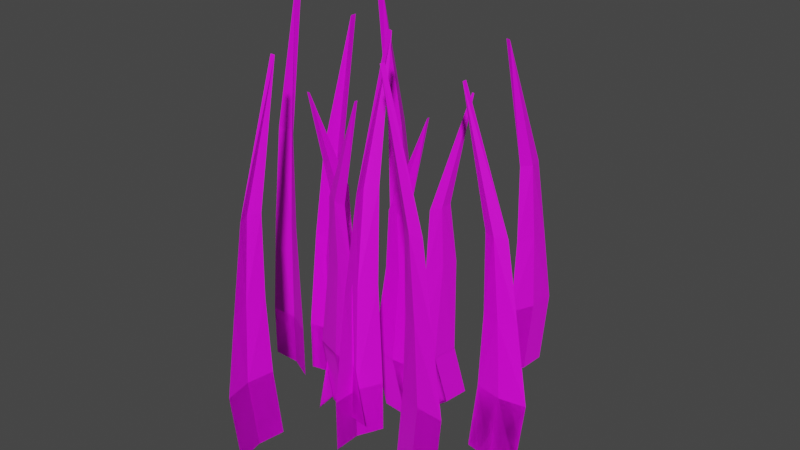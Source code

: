 # Source: grass03.blend  (saved by Blender 3.5.10; exported with 4.5.12 LTS)
import bpy
from mathutils import Matrix  # noqa: F401  (used for matrix-valued properties, if any)

bpy.ops.wm.read_factory_settings(use_empty=True)
scene = bpy.context.scene
scene.name = 'Scene'

# ---- collections
col_collection = bpy.data.collections.new('Collection'); scene.collection.children.link(col_collection)

# ---- images (referenced by path relative to the original .blend; pixels are not part of the script)
import os
ASSET_DIR = os.environ.get("B2B_ASSET_DIR", "")  # directory of the original .blend (textures are referenced by path, not embedded)
HERE = os.path.dirname(os.path.abspath(__file__))  # packed textures are extracted next to this script under _unpacked/

def load_image(name, relpath, width, height, colorspace="sRGB"):
    """Load a texture the original file referenced (path relative to the .blend, or extracted next to this script)."""
    p = next((c for c in (os.path.join(HERE, relpath), os.path.join(ASSET_DIR, relpath)) if relpath and os.path.exists(c)), "")
    if p:
        img = bpy.data.images.load(p, check_existing=True)
        img.name = name
    else:  # same state as the original file: an image datablock whose file is absent (Cycles renders it pink)
        img = bpy.data.images.new(name, width, height)
        img.source = "FILE"
        img.filepath = "//" + (relpath or name)
    img.colorspace_settings.name = colorspace
    return img
img_acewindou_a_pale_grenn_colour_grass_texture_b92ac425_f2b9_4a64 = load_image('acewindou_a_pale_grenn_colour_grass_texture_b92ac425-f2b9-4a64-', 'acewindou_a_pale_grenn_colour_grass_texture_b92ac425-f2b9-4a64-b524-34a52d44342c.png', 1024, 1024, 'sRGB')

# ---- materials (node trees are filled in below, after node groups)
mat_material = bpy.data.materials.new('Material')
mat_material.alpha_threshold = 0.0
mat_material.use_transparent_shadow = False
mat_material.roughness = 0.5
mat_material.line_color = (0.0, 0.0, 0.0, 1.0)

# ---- material node trees
mat_material.use_nodes = True; mat_material.node_tree.nodes.clear()
_N = mat_material.node_tree.nodes; _L = mat_material.node_tree.links
n0 = _N.new('ShaderNodeOutputMaterial'); n0.name = 'Material Output'; n0.location = (300, 300)
n1 = _N.new('ShaderNodeBsdfPrincipled'); n1.name = 'Principled BSDF'; n1.location = (10, 300)
n1.distribution = 'GGX'
n1.subsurface_method = 'RANDOM_WALK_SKIN'
n1.inputs[3].default_value = 1.45
n1.inputs[27].default_value = (0.0, 0.0, 0.0, 1.0)
n1.inputs[28].default_value = 1.0
n2 = _N.new('ShaderNodeTexImage'); n2.name = 'Image Texture'; n2.location = (-280, 280)
n2.image = img_acewindou_a_pale_grenn_colour_grass_texture_b92ac425_f2b9_4a64
_L.new(n1.outputs[0], n0.inputs[0])
_L.new(n2.outputs[0], n1.inputs[0])
n0.is_active_output = True

# ---- world
world_world = bpy.data.worlds.new('World'); scene.world = world_world
world_world.use_nodes = True; world_world.node_tree.nodes.clear()
_N = world_world.node_tree.nodes; _L = world_world.node_tree.links
n0 = _N.new('ShaderNodeOutputWorld'); n0.name = 'World Output'; n0.location = (300, 300)
n1 = _N.new('ShaderNodeBackground'); n1.name = 'Background'; n1.location = (10, 300)
n1.inputs[0].default_value = (0.05088, 0.05088, 0.05088, 1.0)
_L.new(n1.outputs[0], n0.inputs[0])
n0.is_active_output = True
world_world.color = (0.05088, 0.05088, 0.05088)
world_world.use_sun_shadow = False
world_world.sun_shadow_jitter_overblur = 0.0

# ---- meshes
me_cube = bpy.data.meshes.new('Cube')
me_cube.from_pydata([(0.4075, -2.384e-07, 1.205), (1.0, -2.384e-07, -1.0), (0.4075, -2.384e-07, 1.205), (1.0, -2.384e-07, -1.0), (-1.592, -2.384e-07, 1.205), (-1.0, -2.384e-07, -1.0), (-1.592, -2.384e-07, 1.205), (-1.0, -2.384e-07, -1.0), (0.3869, -2.384e-07, 4.897), (0.3869, -2.384e-07, 4.897), (-0.9794, -2.384e-07, 4.897), (-0.9794, -2.384e-07, 4.897), (0.06034, -2.086e-07, 7.244), (0.06034, -2.086e-07, 7.244), (-0.8351, -2.086e-07, 7.244), (-0.8351, -2.086e-07, 7.244), (0.8887, -2.152e-07, 11.1), (0.8887, -2.152e-07, 11.1), (0.8887, -2.152e-07, 11.1), (0.8887, -2.152e-07, 11.1), (3.175, -2.384e-07, 1.729), (2.856, -2.384e-07, -1.0), (3.175, -2.384e-07, 1.729), (2.856, -2.384e-07, -1.0), (5.175, -2.384e-07, 1.729), (4.856, -2.384e-07, -1.0), (5.175, -2.384e-07, 1.729), (4.856, -2.384e-07, -1.0), (3.309, -2.384e-07, 4.714), (3.309, -2.384e-07, 4.714), (4.676, -2.384e-07, 4.714), (4.676, -2.384e-07, 4.714), (3.248, -2.086e-07, 7.768), (3.248, -2.086e-07, 7.768), (4.144, -2.086e-07, 7.768), (4.144, -2.086e-07, 7.768), (2.306, -2.152e-07, 12.69), (2.306, -2.152e-07, 12.69), (2.306, -2.152e-07, 12.69), (2.306, -2.152e-07, 12.69), (-4.869, -2.384e-07, 1.0), (-4.869, -2.384e-07, -1.0), (-4.869, -2.384e-07, 1.0), (-4.869, -2.384e-07, -1.0), (-2.869, -2.384e-07, 1.0), (-2.869, -2.384e-07, -1.0), (-2.869, -2.384e-07, 1.0), (-2.869, -2.384e-07, -1.0), (-4.393, -2.384e-07, 5.125), (-4.393, -2.384e-07, 5.125), (-3.027, -2.384e-07, 5.125), (-3.027, -2.384e-07, 5.125), (-3.839, -2.086e-07, 8.725), (-3.839, -2.086e-07, 8.725), (-2.943, -2.086e-07, 8.725), (-2.943, -2.086e-07, 8.725), (-2.411, -2.152e-07, 13.83), (-2.411, -2.152e-07, 13.83), (-2.411, -2.152e-07, 13.83), (-2.411, -2.152e-07, 13.83), (-3.869, 0.2279, -1.0), (-3.869, 0.2279, 1.0), (-3.869, 0.2279, -1.0), (-3.869, 0.2279, 1.0), (-3.71, 0.2279, 5.125), (-3.71, 0.2279, 5.125), (-3.391, 0.2279, 8.725), (-3.391, 0.2279, 8.725), (-2.411, 0.2279, 13.83), (-2.411, 0.2279, 13.83), (0.0, -0.1022, -1.0), (-0.5925, -0.1022, 1.205), (0.0, -0.1022, -1.0), (-0.5925, -0.1022, 1.205), (-0.2962, -0.1022, 4.897), (-0.2962, -0.1022, 4.897), (-0.3874, -0.1022, 7.244), (-0.3874, -0.1022, 7.244), (0.8887, -0.1022, 11.1), (0.8887, -0.1022, 11.1), (3.856, -0.1761, -1.0), (4.175, -0.1761, 1.729), (3.856, -0.1761, -1.0), (4.175, -0.1761, 1.729), (3.992, -0.1761, 4.714), (3.992, -0.1761, 4.714), (3.696, -0.1761, 7.768), (3.696, -0.1761, 7.768), (2.306, -0.1761, 12.69), (2.306, -0.1761, 12.69), (0.9013, 1.659, 1.478), (1.038, 2.236, -0.7274), (0.9013, 1.659, 1.478), (1.038, 2.236, -0.7274), (0.4386, -0.2867, 1.478), (0.5757, 0.2898, -0.7274), (0.4386, -0.2867, 1.478), (0.5757, 0.2898, -0.7274), (0.8966, 1.639, 5.169), (0.8966, 1.639, 5.169), (0.5805, 0.3098, 5.169), (0.5805, 0.3098, 5.169), (0.821, 1.321, 7.517), (0.821, 1.321, 7.517), (0.6138, 0.4502, 7.517), (0.6138, 0.4502, 7.517), (1.013, 2.127, 11.37), (1.013, 2.127, 11.37), (1.013, 2.127, 11.37), (1.013, 2.127, 11.37), (1.542, 4.351, 2.002), (1.468, 4.041, -0.7274), (1.542, 4.351, 2.002), (1.468, 4.041, -0.7274), (2.004, 6.297, 2.002), (1.931, 5.987, -0.7274), (2.004, 6.297, 2.002), (1.931, 5.987, -0.7274), (1.573, 4.482, 4.987), (1.573, 4.482, 4.987), (1.889, 5.811, 4.987), (1.889, 5.811, 4.987), (1.559, 4.423, 8.041), (1.559, 4.423, 8.041), (1.766, 5.294, 8.041), (1.766, 5.294, 8.041), (1.341, 3.506, 12.96), (1.341, 3.506, 12.96), (1.341, 3.506, 12.96), (1.341, 3.506, 12.96), (-0.3195, -3.475, 1.273), (-0.3195, -3.475, -0.7274), (-0.3195, -3.475, 1.273), (-0.3195, -3.475, -0.7274), (0.1432, -1.529, 1.273), (0.1432, -1.529, -0.7274), (0.1432, -1.529, 1.273), (0.1432, -1.529, -0.7274), (-0.2093, -3.011, 5.397), (-0.2093, -3.011, 5.397), (0.1068, -1.682, 5.397), (0.1068, -1.682, 5.397), (-0.08106, -2.472, 8.998), (-0.08106, -2.472, 8.998), (0.1261, -1.601, 8.998), (0.1261, -1.601, 8.998), (0.2492, -1.083, 14.1), (0.2492, -1.083, 14.1), (0.2492, -1.083, 14.1), (0.2492, -1.083, 14.1), (-0.3099, -2.449, -0.7274), (-0.3099, -2.449, 1.273), (-0.3099, -2.449, -0.7274), (-0.3099, -2.449, 1.273), (-0.273, -2.294, 5.397), (-0.273, -2.294, 5.397), (-0.1992, -1.984, 8.998), (-0.1992, -1.984, 8.998), (0.02755, -1.03, 14.1), (0.02755, -1.03, 14.1), (0.9065, 1.239, -0.7274), (0.7694, 0.6626, 1.478), (0.9065, 1.239, -0.7274), (0.7694, 0.6626, 1.478), (0.8379, 0.9508, 5.169), (0.8379, 0.9508, 5.169), (0.8168, 0.8621, 7.517), (0.8168, 0.8621, 7.517), (1.112, 2.104, 11.37), (1.112, 2.104, 11.37), (1.87, 4.973, -0.7274), (1.944, 5.283, 2.002), (1.87, 4.973, -0.7274), (1.944, 5.283, 2.002), (1.902, 5.106, 4.987), (1.902, 5.106, 4.987), (1.834, 4.818, 8.041), (1.834, 4.818, 8.041), (1.512, 3.465, 12.96), (1.512, 3.465, 12.96), (-1.872, -2.123, 2.144), (-1.87, -2.716, -0.06079), (-1.872, -2.123, 2.144), (-1.87, -2.716, -0.06079), (-1.879, -0.1232, 2.144), (-1.877, -0.7157, -0.06079), (-1.879, -0.1232, 2.144), (-1.877, -0.7157, -0.06079), (-1.872, -2.103, 5.836), (-1.872, -2.103, 5.836), (-1.877, -0.7363, 5.836), (-1.877, -0.7363, 5.836), (-1.873, -1.776, 8.183), (-1.873, -1.776, 8.183), (-1.876, -0.8806, 8.183), (-1.876, -0.8806, 8.183), (-1.87, -2.604, 12.03), (-1.87, -2.604, 12.03), (-1.87, -2.604, 12.03), (-1.87, -2.604, 12.03), (-1.862, -4.89, 2.668), (-1.863, -4.571, -0.06079), (-1.862, -4.89, 2.668), (-1.863, -4.571, -0.06079), (-1.855, -6.89, 2.668), (-1.856, -6.571, -0.06079), (-1.855, -6.89, 2.668), (-1.856, -6.571, -0.06079), (-1.862, -5.025, 5.654), (-1.862, -5.025, 5.654), (-1.857, -6.391, 5.654), (-1.857, -6.391, 5.654), (-1.862, -4.964, 8.707), (-1.862, -4.964, 8.707), (-1.859, -5.86, 8.707), (-1.859, -5.86, 8.707), (-1.865, -4.022, 13.63), (-1.865, -4.022, 13.63), (-1.865, -4.022, 13.63), (-1.865, -4.022, 13.63), (-1.89, 3.154, 1.939), (-1.89, 3.154, -0.06079), (-1.89, 3.154, 1.939), (-1.89, 3.154, -0.06079), (-1.883, 1.154, 1.939), (-1.883, 1.154, -0.06079), (-1.883, 1.154, 1.939), (-1.883, 1.154, -0.06079), (-1.888, 2.677, 6.064), (-1.888, 2.677, 6.064), (-1.884, 1.311, 6.064), (-1.884, 1.311, 6.064), (-1.887, 2.123, 9.664), (-1.887, 2.123, 9.664), (-1.883, 1.227, 9.664), (-1.883, 1.227, 9.664), (-1.882, 0.6953, 14.77), (-1.882, 0.6953, 14.77), (-1.882, 0.6953, 14.77), (-1.882, 0.6953, 14.77), (-1.659, 2.155, -0.06079), (-1.659, 2.155, 1.939), (-1.659, 2.155, -0.06079), (-1.659, 2.155, 1.939), (-1.658, 1.995, 6.064), (-1.658, 1.995, 6.064), (-1.657, 1.676, 9.664), (-1.657, 1.676, 9.664), (-1.654, 0.6961, 14.77), (-1.654, 0.6961, 14.77), (-1.975, -1.716, -0.06079), (-1.977, -1.124, 2.144), (-1.975, -1.716, -0.06079), (-1.977, -1.124, 2.144), (-1.976, -1.42, 5.836), (-1.976, -1.42, 5.836), (-1.977, -1.329, 8.183), (-1.977, -1.329, 8.183), (-1.972, -2.605, 12.03), (-1.972, -2.605, 12.03), (-2.036, -5.572, -0.06079), (-2.035, -5.891, 2.668), (-2.036, -5.572, -0.06079), (-2.035, -5.891, 2.668), (-2.035, -5.709, 5.654), (-2.035, -5.709, 5.654), (-2.036, -5.413, 8.707), (-2.036, -5.413, 8.707), (-2.041, -4.022, 13.63), (-2.041, -4.022, 13.63), (-0.211, -2.611, 2.417), (0.3659, -2.746, 0.2118), (-0.211, -2.611, 2.417), (0.3659, -2.746, 0.2118), (-2.158, -2.155, 2.417), (-1.581, -2.29, 0.2118), (-2.158, -2.155, 2.417), (-1.581, -2.29, 0.2118), (-0.2311, -2.607, 6.109), (-0.2311, -2.607, 6.109), (-1.561, -2.295, 6.109), (-1.561, -2.295, 6.109), (-0.549, -2.532, 8.456), (-0.549, -2.532, 8.456), (-1.421, -2.328, 8.456), (-1.421, -2.328, 8.456), (0.2575, -2.721, 12.31), (0.2575, -2.721, 12.31), (0.2575, -2.721, 12.31), (0.2575, -2.721, 12.31), (2.483, -3.242, 2.941), (2.173, -3.169, 0.2118), (2.483, -3.242, 2.941), (2.173, -3.169, 0.2118), (4.431, -3.698, 2.941), (4.12, -3.625, 0.2118), (4.431, -3.698, 2.941), (4.12, -3.625, 0.2118), (2.614, -3.273, 5.926), (2.614, -3.273, 5.926), (3.945, -3.584, 5.926), (3.945, -3.584, 5.926), (2.555, -3.259, 8.98), (2.555, -3.259, 8.98), (3.427, -3.463, 8.98), (3.427, -3.463, 8.98), (1.638, -3.044, 13.9), (1.638, -3.044, 13.9), (1.638, -3.044, 13.9), (1.638, -3.044, 13.9), (-5.349, -1.408, 2.212), (-5.349, -1.408, 0.2118), (-5.349, -1.408, 2.212), (-5.349, -1.408, 0.2118), (-3.402, -1.864, 2.212), (-3.402, -1.864, 0.2118), (-3.402, -1.864, 2.212), (-3.402, -1.864, 0.2118), (-4.885, -1.517, 6.336), (-4.885, -1.517, 6.336), (-3.555, -1.828, 6.336), (-3.555, -1.828, 6.336), (-4.345, -1.643, 9.937), (-4.345, -1.643, 9.937), (-3.473, -1.847, 9.937), (-3.473, -1.847, 9.937), (-2.955, -1.969, 15.04), (-2.955, -1.969, 15.04), (-2.955, -1.969, 15.04), (-2.955, -1.969, 15.04), (-4.323, -1.414, 0.2118), (-4.323, -1.414, 2.212), (-4.323, -1.414, 0.2118), (-4.323, -1.414, 2.212), (-4.168, -1.451, 6.336), (-4.168, -1.451, 6.336), (-3.857, -1.523, 9.937), (-3.857, -1.523, 9.937), (-2.903, -1.747, 15.04), (-2.903, -1.747, 15.04), (-0.6311, -2.618, 0.2118), (-1.208, -2.483, 2.417), (-0.6311, -2.618, 0.2118), (-1.208, -2.483, 2.417), (-0.9195, -2.55, 6.109), (-0.9195, -2.55, 6.109), (-1.008, -2.53, 8.456), (-1.008, -2.53, 8.456), (0.2342, -2.82, 12.31), (0.2342, -2.82, 12.31), (3.106, -3.569, 0.2118), (3.417, -3.642, 2.941), (3.106, -3.569, 0.2118), (3.417, -3.642, 2.941), (3.239, -3.6, 5.926), (3.239, -3.6, 5.926), (2.951, -3.533, 8.98), (2.951, -3.533, 8.98), (1.597, -3.216, 13.9), (1.597, -3.216, 13.9)], [], [(4, 6, 11, 10), (72, 71, 6, 7), (7, 6, 4, 5), (70, 1, 3, 72), (1, 0, 2, 3), (70, 73, 0, 1), (10, 11, 15, 14), (2, 0, 8, 9), (73, 4, 10, 75), (71, 2, 9, 74), (76, 13, 17, 78), (74, 9, 13, 76), (75, 10, 14, 77), (9, 8, 12, 13), (79, 18, 19, 78), (77, 14, 18, 79), (13, 12, 16, 17), (14, 15, 19, 18), (24, 26, 31, 30), (82, 81, 26, 27), (27, 26, 24, 25), (80, 21, 23, 82), (21, 20, 22, 23), (80, 83, 20, 21), (30, 31, 35, 34), (22, 20, 28, 29), (83, 24, 30, 85), (81, 22, 29, 84), (86, 33, 37, 88), (84, 29, 33, 86), (85, 30, 34, 87), (29, 28, 32, 33), (89, 38, 39, 88), (87, 34, 38, 89), (33, 32, 36, 37), (34, 35, 39, 38), (44, 46, 51, 50), (62, 61, 46, 47), (47, 46, 44, 45), (60, 41, 43, 62), (41, 40, 42, 43), (60, 63, 40, 41), (50, 51, 55, 54), (42, 40, 48, 49), (63, 44, 50, 65), (61, 42, 49, 64), (66, 53, 57, 68), (64, 49, 53, 66), (65, 50, 54, 67), (49, 48, 52, 53), (69, 58, 59, 68), (67, 54, 58, 69), (53, 52, 56, 57), (54, 55, 59, 58), (52, 67, 69, 56), (56, 69, 68, 57), (48, 65, 67, 52), (51, 64, 66, 55), (55, 66, 68, 59), (46, 61, 64, 51), (40, 63, 65, 48), (45, 44, 63, 60), (45, 60, 62, 47), (43, 42, 61, 62), (12, 77, 79, 16), (16, 79, 78, 17), (8, 75, 77, 12), (11, 74, 76, 15), (15, 76, 78, 19), (6, 71, 74, 11), (0, 73, 75, 8), (5, 4, 73, 70), (5, 70, 72, 7), (3, 2, 71, 72), (32, 87, 89, 36), (36, 89, 88, 37), (28, 85, 87, 32), (31, 84, 86, 35), (35, 86, 88, 39), (26, 81, 84, 31), (20, 83, 85, 28), (25, 24, 83, 80), (25, 80, 82, 27), (23, 22, 81, 82), (94, 96, 101, 100), (162, 161, 96, 97), (97, 96, 94, 95), (160, 91, 93, 162), (91, 90, 92, 93), (160, 163, 90, 91), (100, 101, 105, 104), (92, 90, 98, 99), (163, 94, 100, 165), (161, 92, 99, 164), (166, 103, 107, 168), (164, 99, 103, 166), (165, 100, 104, 167), (99, 98, 102, 103), (169, 108, 109, 168), (167, 104, 108, 169), (103, 102, 106, 107), (104, 105, 109, 108), (114, 116, 121, 120), (172, 171, 116, 117), (117, 116, 114, 115), (170, 111, 113, 172), (111, 110, 112, 113), (170, 173, 110, 111), (120, 121, 125, 124), (112, 110, 118, 119), (173, 114, 120, 175), (171, 112, 119, 174), (176, 123, 127, 178), (174, 119, 123, 176), (175, 120, 124, 177), (119, 118, 122, 123), (179, 128, 129, 178), (177, 124, 128, 179), (123, 122, 126, 127), (124, 125, 129, 128), (134, 136, 141, 140), (152, 151, 136, 137), (137, 136, 134, 135), (150, 131, 133, 152), (131, 130, 132, 133), (150, 153, 130, 131), (140, 141, 145, 144), (132, 130, 138, 139), (153, 134, 140, 155), (151, 132, 139, 154), (156, 143, 147, 158), (154, 139, 143, 156), (155, 140, 144, 157), (139, 138, 142, 143), (159, 148, 149, 158), (157, 144, 148, 159), (143, 142, 146, 147), (144, 145, 149, 148), (142, 157, 159, 146), (146, 159, 158, 147), (138, 155, 157, 142), (141, 154, 156, 145), (145, 156, 158, 149), (136, 151, 154, 141), (130, 153, 155, 138), (135, 134, 153, 150), (135, 150, 152, 137), (133, 132, 151, 152), (102, 167, 169, 106), (106, 169, 168, 107), (98, 165, 167, 102), (101, 164, 166, 105), (105, 166, 168, 109), (96, 161, 164, 101), (90, 163, 165, 98), (95, 94, 163, 160), (95, 160, 162, 97), (93, 92, 161, 162), (122, 177, 179, 126), (126, 179, 178, 127), (118, 175, 177, 122), (121, 174, 176, 125), (125, 176, 178, 129), (116, 171, 174, 121), (110, 173, 175, 118), (115, 114, 173, 170), (115, 170, 172, 117), (113, 112, 171, 172), (184, 186, 191, 190), (252, 251, 186, 187), (187, 186, 184, 185), (250, 181, 183, 252), (181, 180, 182, 183), (250, 253, 180, 181), (190, 191, 195, 194), (182, 180, 188, 189), (253, 184, 190, 255), (251, 182, 189, 254), (256, 193, 197, 258), (254, 189, 193, 256), (255, 190, 194, 257), (189, 188, 192, 193), (259, 198, 199, 258), (257, 194, 198, 259), (193, 192, 196, 197), (194, 195, 199, 198), (204, 206, 211, 210), (262, 261, 206, 207), (207, 206, 204, 205), (260, 201, 203, 262), (201, 200, 202, 203), (260, 263, 200, 201), (210, 211, 215, 214), (202, 200, 208, 209), (263, 204, 210, 265), (261, 202, 209, 264), (266, 213, 217, 268), (264, 209, 213, 266), (265, 210, 214, 267), (209, 208, 212, 213), (269, 218, 219, 268), (267, 214, 218, 269), (213, 212, 216, 217), (214, 215, 219, 218), (224, 226, 231, 230), (242, 241, 226, 227), (227, 226, 224, 225), (240, 221, 223, 242), (221, 220, 222, 223), (240, 243, 220, 221), (230, 231, 235, 234), (222, 220, 228, 229), (243, 224, 230, 245), (241, 222, 229, 244), (246, 233, 237, 248), (244, 229, 233, 246), (245, 230, 234, 247), (229, 228, 232, 233), (249, 238, 239, 248), (247, 234, 238, 249), (233, 232, 236, 237), (234, 235, 239, 238), (232, 247, 249, 236), (236, 249, 248, 237), (228, 245, 247, 232), (231, 244, 246, 235), (235, 246, 248, 239), (226, 241, 244, 231), (220, 243, 245, 228), (225, 224, 243, 240), (225, 240, 242, 227), (223, 222, 241, 242), (192, 257, 259, 196), (196, 259, 258, 197), (188, 255, 257, 192), (191, 254, 256, 195), (195, 256, 258, 199), (186, 251, 254, 191), (180, 253, 255, 188), (185, 184, 253, 250), (185, 250, 252, 187), (183, 182, 251, 252), (212, 267, 269, 216), (216, 269, 268, 217), (208, 265, 267, 212), (211, 264, 266, 215), (215, 266, 268, 219), (206, 261, 264, 211), (200, 263, 265, 208), (205, 204, 263, 260), (205, 260, 262, 207), (203, 202, 261, 262), (274, 276, 281, 280), (342, 341, 276, 277), (277, 276, 274, 275), (340, 271, 273, 342), (271, 270, 272, 273), (340, 343, 270, 271), (280, 281, 285, 284), (272, 270, 278, 279), (343, 274, 280, 345), (341, 272, 279, 344), (346, 283, 287, 348), (344, 279, 283, 346), (345, 280, 284, 347), (279, 278, 282, 283), (349, 288, 289, 348), (347, 284, 288, 349), (283, 282, 286, 287), (284, 285, 289, 288), (294, 296, 301, 300), (352, 351, 296, 297), (297, 296, 294, 295), (350, 291, 293, 352), (291, 290, 292, 293), (350, 353, 290, 291), (300, 301, 305, 304), (292, 290, 298, 299), (353, 294, 300, 355), (351, 292, 299, 354), (356, 303, 307, 358), (354, 299, 303, 356), (355, 300, 304, 357), (299, 298, 302, 303), (359, 308, 309, 358), (357, 304, 308, 359), (303, 302, 306, 307), (304, 305, 309, 308), (314, 316, 321, 320), (332, 331, 316, 317), (317, 316, 314, 315), (330, 311, 313, 332), (311, 310, 312, 313), (330, 333, 310, 311), (320, 321, 325, 324), (312, 310, 318, 319), (333, 314, 320, 335), (331, 312, 319, 334), (336, 323, 327, 338), (334, 319, 323, 336), (335, 320, 324, 337), (319, 318, 322, 323), (339, 328, 329, 338), (337, 324, 328, 339), (323, 322, 326, 327), (324, 325, 329, 328), (322, 337, 339, 326), (326, 339, 338, 327), (318, 335, 337, 322), (321, 334, 336, 325), (325, 336, 338, 329), (316, 331, 334, 321), (310, 333, 335, 318), (315, 314, 333, 330), (315, 330, 332, 317), (313, 312, 331, 332), (282, 347, 349, 286), (286, 349, 348, 287), (278, 345, 347, 282), (281, 344, 346, 285), (285, 346, 348, 289), (276, 341, 344, 281), (270, 343, 345, 278), (275, 274, 343, 340), (275, 340, 342, 277), (273, 272, 341, 342), (302, 357, 359, 306), (306, 359, 358, 307), (298, 355, 357, 302), (301, 354, 356, 305), (305, 356, 358, 309), (296, 351, 354, 301), (290, 353, 355, 298), (295, 294, 353, 350), (295, 350, 352, 297), (293, 292, 351, 352)])
_uv = me_cube.uv_layers.new(name='UVMap')
_uv.uv.foreach_set('vector', [0.1841, 0.5926, 0.1841, 0.5926, 0.1841, 0.5926, 0.1841, 0.5926, 0.6205, 0.546, 0.6046, 0.6074, 0.5767, 0.6077, 0.5926, 0.5462, 0.1841, 0.5926, 0.1841, 0.5926, 0.1841, 0.5926, 0.1841, 0.5926, 0.1841, 0.5926, 0.1841, 0.5926, 0.1841, 0.5926, 0.1841, 0.5926, 0.1841, 0.5926, 0.1841, 0.5926, 0.1841, 0.5926, 0.1841, 0.5926, 0.692, 0.8819, 0.6761, 0.8204, 0.7038, 0.8207, 0.7197, 0.8821, 0.1841, 0.5926, 0.1841, 0.5926, 0.1841, 0.5926, 0.1841, 0.5926, 0.1841, 0.5926, 0.1841, 0.5926, 0.1841, 0.5926, 0.1841, 0.5926, 0.6761, 0.8204, 0.6482, 0.8202, 0.6661, 0.7177, 0.6852, 0.7178, 0.6046, 0.6074, 0.6323, 0.6072, 0.6326, 0.7099, 0.6137, 0.71, 0.6118, 0.7753, 0.6241, 0.7752, 0.6481, 0.8821, 0.6482, 0.8821, 0.6137, 0.71, 0.6326, 0.7099, 0.6241, 0.7752, 0.6118, 0.7753, 0.6852, 0.7178, 0.6661, 0.7177, 0.6707, 0.6524, 0.6833, 0.6525, 0.1841, 0.5926, 0.1841, 0.5926, 0.1841, 0.5926, 0.1841, 0.5926, 0.1841, 0.5926, 0.1841, 0.5926, 0.1841, 0.5926, 0.1841, 0.5926, 0.6833, 0.6525, 0.6707, 0.6524, 0.7196, 0.5457, 0.7197, 0.5457, 0.1841, 0.5926, 0.1841, 0.5926, 0.1841, 0.5926, 0.1841, 0.5926, 0.1841, 0.5926, 0.1841, 0.5926, 0.1841, 0.5926, 0.1841, 0.5926, 0.1841, 0.5926, 0.1841, 0.5926, 0.1841, 0.5926, 0.1841, 0.5926, 0.1529, 0.2104, 0.141, 0.2859, 0.1134, 0.2848, 0.1253, 0.2093, 0.1841, 0.5926, 0.1841, 0.5926, 0.1841, 0.5926, 0.1841, 0.5926, 0.1841, 0.5926, 0.1841, 0.5926, 0.1841, 0.5926, 0.1841, 0.5926, 0.1841, 0.5926, 0.1841, 0.5926, 0.1841, 0.5926, 0.1841, 0.5926, 0.2203, 0.5915, 0.2084, 0.516, 0.2364, 0.5149, 0.2483, 0.5904, 0.1841, 0.5926, 0.1841, 0.5926, 0.1841, 0.5926, 0.1841, 0.5926, 0.1841, 0.5926, 0.1841, 0.5926, 0.1841, 0.5926, 0.1841, 0.5926, 0.2084, 0.516, 0.1808, 0.5171, 0.1914, 0.4336, 0.2102, 0.4328, 0.141, 0.2859, 0.1689, 0.287, 0.1619, 0.3698, 0.1427, 0.369, 0.1475, 0.4542, 0.1601, 0.4548, 0.1808, 0.5926, 0.1807, 0.5926, 0.1427, 0.369, 0.1619, 0.3698, 0.1601, 0.4548, 0.1475, 0.4542, 0.2102, 0.4328, 0.1914, 0.4336, 0.2027, 0.3481, 0.215, 0.3477, 0.1841, 0.5926, 0.1841, 0.5926, 0.1841, 0.5926, 0.1841, 0.5926, 0.1841, 0.5926, 0.1841, 0.5926, 0.1841, 0.5926, 0.1841, 0.5926, 0.215, 0.3477, 0.2027, 0.3481, 0.2483, 0.2093, 0.2481, 0.2093, 0.1841, 0.5926, 0.1841, 0.5926, 0.1841, 0.5926, 0.1841, 0.5926, 0.1841, 0.5926, 0.1841, 0.5926, 0.1841, 0.5926, 0.1841, 0.5926, 0.1841, 0.5926, 0.1841, 0.5926, 0.1841, 0.5926, 0.1841, 0.5926, 0.6758, 0.4798, 0.6758, 0.4242, 0.7038, 0.4242, 0.7038, 0.4798, 0.1841, 0.5926, 0.1841, 0.5926, 0.1841, 0.5926, 0.1841, 0.5926, 0.1841, 0.5926, 0.1841, 0.5926, 0.1841, 0.5926, 0.1841, 0.5926, 0.1841, 0.5926, 0.1841, 0.5926, 0.1841, 0.5926, 0.1841, 0.5926, 0.8063, 0.5466, 0.8046, 0.6022, 0.777, 0.6013, 0.7787, 0.5457, 0.1841, 0.5926, 0.1841, 0.5926, 0.1841, 0.5926, 0.1841, 0.5926, 0.1841, 0.5926, 0.1841, 0.5926, 0.1841, 0.5926, 0.1841, 0.5926, 0.8046, 0.6022, 0.8326, 0.603, 0.8247, 0.7176, 0.8055, 0.717, 0.6758, 0.4242, 0.6482, 0.4242, 0.6614, 0.3095, 0.6802, 0.3094, 0.7281, 0.3516, 0.7343, 0.3516, 0.7343, 0.4937, 0.728, 0.4937, 0.6802, 0.3094, 0.6614, 0.3095, 0.6769, 0.2093, 0.6891, 0.2093, 0.8055, 0.717, 0.8247, 0.7176, 0.8239, 0.8177, 0.8113, 0.8174, 0.1841, 0.5926, 0.1841, 0.5926, 0.1841, 0.5926, 0.1841, 0.5926, 0.1841, 0.5926, 0.1841, 0.5926, 0.1841, 0.5926, 0.1841, 0.5926, 0.8113, 0.8174, 0.8239, 0.8177, 0.8343, 0.9601, 0.8341, 0.9601, 0.1841, 0.5926, 0.1841, 0.5926, 0.1841, 0.5926, 0.1841, 0.5926, 0.1841, 0.5926, 0.1841, 0.5926, 0.1841, 0.5926, 0.1841, 0.5926, 0.799, 0.817, 0.8113, 0.8174, 0.8341, 0.9601, 0.8343, 0.9601, 0.1841, 0.5926, 0.1841, 0.5926, 0.1841, 0.5926, 0.1841, 0.5926, 0.7867, 0.7164, 0.8055, 0.717, 0.8113, 0.8174, 0.799, 0.817, 0.6994, 0.3095, 0.6802, 0.3094, 0.6891, 0.2093, 0.7017, 0.2093, 0.721, 0.3513, 0.7129, 0.3515, 0.7147, 0.2094, 0.721, 0.2093, 0.7038, 0.4242, 0.6758, 0.4242, 0.6802, 0.3094, 0.6994, 0.3095, 0.777, 0.6013, 0.8046, 0.6022, 0.8055, 0.717, 0.7867, 0.7164, 0.8343, 0.5474, 0.8326, 0.603, 0.8046, 0.6022, 0.8063, 0.5466, 0.1841, 0.5926, 0.1841, 0.5926, 0.1841, 0.5926, 0.1841, 0.5926, 0.6482, 0.4798, 0.6482, 0.4242, 0.6758, 0.4242, 0.6758, 0.4798, 0.6956, 0.6526, 0.6833, 0.6525, 0.7197, 0.5457, 0.7196, 0.5457, 0.1841, 0.5926, 0.1841, 0.5926, 0.1841, 0.5926, 0.1841, 0.5926, 0.7041, 0.718, 0.6852, 0.7178, 0.6833, 0.6525, 0.6956, 0.6526, 0.5946, 0.7102, 0.6137, 0.71, 0.6118, 0.7753, 0.5992, 0.7754, 0.5992, 0.7754, 0.6118, 0.7753, 0.6482, 0.8821, 0.6481, 0.8821, 0.5767, 0.6077, 0.6046, 0.6074, 0.6137, 0.71, 0.5946, 0.7102, 0.7038, 0.8207, 0.6761, 0.8204, 0.6852, 0.7178, 0.7041, 0.718, 0.6641, 0.8816, 0.6482, 0.8202, 0.6761, 0.8204, 0.692, 0.8819, 0.1841, 0.5926, 0.1841, 0.5926, 0.1841, 0.5926, 0.1841, 0.5926, 0.6482, 0.5457, 0.6323, 0.6072, 0.6046, 0.6074, 0.6205, 0.546, 0.2276, 0.3471, 0.215, 0.3477, 0.2481, 0.2093, 0.2483, 0.2093, 0.1841, 0.5926, 0.1841, 0.5926, 0.1841, 0.5926, 0.1841, 0.5926, 0.2293, 0.4321, 0.2102, 0.4328, 0.215, 0.3477, 0.2276, 0.3471, 0.1239, 0.3683, 0.1427, 0.369, 0.1475, 0.4542, 0.1353, 0.4538, 0.1353, 0.4538, 0.1475, 0.4542, 0.1807, 0.5926, 0.1808, 0.5926, 0.1134, 0.2848, 0.141, 0.2859, 0.1427, 0.369, 0.1239, 0.3683, 0.2364, 0.5149, 0.2084, 0.516, 0.2102, 0.4328, 0.2293, 0.4321, 0.1927, 0.5926, 0.1808, 0.5171, 0.2084, 0.516, 0.2203, 0.5915, 0.1841, 0.5926, 0.1841, 0.5926, 0.1841, 0.5926, 0.1841, 0.5926, 0.1808, 0.2115, 0.1689, 0.287, 0.141, 0.2859, 0.1529, 0.2104, 0.1841, 0.5926, 0.1841, 0.5926, 0.1841, 0.5926, 0.1841, 0.5926, 0.8738, 0.5459, 0.859, 0.6074, 0.8343, 0.6076, 0.8491, 0.5461, 0.1841, 0.5926, 0.1841, 0.5926, 0.1841, 0.5926, 0.1841, 0.5926, 0.1841, 0.5926, 0.1841, 0.5926, 0.1841, 0.5926, 0.1841, 0.5926, 0.1841, 0.5926, 0.1841, 0.5926, 0.1841, 0.5926, 0.1841, 0.5926, 0.357, 0.9289, 0.3415, 0.8674, 0.3692, 0.8677, 0.3847, 0.9291, 0.1841, 0.5926, 0.1841, 0.5926, 0.1841, 0.5926, 0.1841, 0.5926, 0.1841, 0.5926, 0.1841, 0.5926, 0.1841, 0.5926, 0.1841, 0.5926, 0.3415, 0.8674, 0.3152, 0.8672, 0.3327, 0.7647, 0.3504, 0.7648, 0.859, 0.6074, 0.8859, 0.6072, 0.8862, 0.7098, 0.8676, 0.71, 0.8658, 0.7753, 0.8784, 0.7752, 0.9007, 0.8821, 0.8996, 0.8821, 0.8676, 0.71, 0.8862, 0.7098, 0.8784, 0.7752, 0.8658, 0.7753, 0.3504, 0.7648, 0.3327, 0.7647, 0.3371, 0.6995, 0.3486, 0.6995, 0.1841, 0.5926, 0.1841, 0.5926, 0.1841, 0.5926, 0.1841, 0.5926, 0.1841, 0.5926, 0.1841, 0.5926, 0.1841, 0.5926, 0.1841, 0.5926, 0.3486, 0.6995, 0.3371, 0.6995, 0.3847, 0.5927, 0.384, 0.5927, 0.1841, 0.5926, 0.1841, 0.5926, 0.1841, 0.5926, 0.1841, 0.5926, 0.1841, 0.5926, 0.1841, 0.5926, 0.1841, 0.5926, 0.1841, 0.5926, 0.1841, 0.5926, 0.1841, 0.5926, 0.1841, 0.5926, 0.1841, 0.5926, 0.4879, 0.2105, 0.4761, 0.286, 0.4479, 0.2848, 0.4597, 0.2093, 0.1841, 0.5926, 0.1841, 0.5926, 0.1841, 0.5926, 0.1841, 0.5926, 0.1841, 0.5926, 0.1841, 0.5926, 0.1841, 0.5926, 0.1841, 0.5926, 0.1841, 0.5926, 0.1841, 0.5926, 0.1841, 0.5926, 0.1841, 0.5926, 0.5527, 0.5914, 0.5413, 0.5159, 0.5653, 0.5149, 0.5767, 0.5904, 0.1841, 0.5926, 0.1841, 0.5926, 0.1841, 0.5926, 0.1841, 0.5926, 0.1841, 0.5926, 0.1841, 0.5926, 0.1841, 0.5926, 0.1841, 0.5926, 0.5413, 0.5159, 0.5137, 0.517, 0.5231, 0.4335, 0.5425, 0.4327, 0.4761, 0.286, 0.5019, 0.287, 0.4948, 0.3698, 0.4775, 0.3691, 0.4405, 0.5927, 0.4478, 0.593, 0.4478, 0.7299, 0.443, 0.7297, 0.4775, 0.3691, 0.4948, 0.3698, 0.4929, 0.4547, 0.4819, 0.4543, 0.5425, 0.4327, 0.5231, 0.4335, 0.5332, 0.3481, 0.5466, 0.3476, 0.1841, 0.5926, 0.1841, 0.5926, 0.1841, 0.5926, 0.1841, 0.5926, 0.1841, 0.5926, 0.1841, 0.5926, 0.1841, 0.5926, 0.1841, 0.5926, 0.5466, 0.3476, 0.5332, 0.3481, 0.5748, 0.2094, 0.5767, 0.2093, 0.1841, 0.5926, 0.1841, 0.5926, 0.1841, 0.5926, 0.1841, 0.5926, 0.1841, 0.5926, 0.1841, 0.5926, 0.1841, 0.5926, 0.1841, 0.5926, 0.1841, 0.5926, 0.1841, 0.5926, 0.1841, 0.5926, 0.1841, 0.5926, 0.415, 1.006, 0.4132, 0.9507, 0.4386, 0.9498, 0.4405, 1.005, 0.1841, 0.5926, 0.1841, 0.5926, 0.1841, 0.5926, 0.1841, 0.5926, 0.1841, 0.5926, 0.1841, 0.5926, 0.1841, 0.5926, 0.1841, 0.5926, 0.1841, 0.5926, 0.1841, 0.5926, 0.1841, 0.5926, 0.1841, 0.5926, 0.9307, 0.5467, 0.9288, 0.6023, 0.9007, 0.6013, 0.9026, 0.5457, 0.1841, 0.5926, 0.1841, 0.5926, 0.1841, 0.5926, 0.1841, 0.5926, 0.1841, 0.5926, 0.1841, 0.5926, 0.1841, 0.5926, 0.1841, 0.5926, 0.9288, 0.6023, 0.9522, 0.6031, 0.9442, 0.7176, 0.929, 0.7171, 0.4132, 0.9507, 0.3847, 0.9517, 0.3937, 0.8366, 0.4136, 0.8359, 0.4189, 0.7355, 0.4053, 0.736, 0.439, 0.5928, 0.4405, 0.5927, 0.4136, 0.8359, 0.3937, 0.8366, 0.4053, 0.736, 0.4189, 0.7355, 0.929, 0.7171, 0.9442, 0.7176, 0.9429, 0.8178, 0.9338, 0.8175, 0.1841, 0.5926, 0.1841, 0.5926, 0.1841, 0.5926, 0.1841, 0.5926, 0.1841, 0.5926, 0.1841, 0.5926, 0.1841, 0.5926, 0.1841, 0.5926, 0.7038, 0.3516, 0.7125, 0.3518, 0.7125, 0.4939, 0.7063, 0.4937, 0.1841, 0.5926, 0.1841, 0.5926, 0.1841, 0.5926, 0.1841, 0.5926, 0.1841, 0.5926, 0.1841, 0.5926, 0.1841, 0.5926, 0.1841, 0.5926, 0.9198, 0.817, 0.9338, 0.8175, 0.9541, 0.9602, 0.9518, 0.9602, 0.1841, 0.5926, 0.1841, 0.5926, 0.1841, 0.5926, 0.1841, 0.5926, 0.909, 0.7164, 0.929, 0.7171, 0.9338, 0.8175, 0.9198, 0.817, 0.4305, 0.8353, 0.4136, 0.8359, 0.4189, 0.7355, 0.4294, 0.7351, 0.7212, 0.4936, 0.7125, 0.4939, 0.715, 0.3517, 0.7212, 0.3516, 0.4386, 0.9498, 0.4132, 0.9507, 0.4136, 0.8359, 0.4305, 0.8353, 0.9007, 0.6013, 0.9288, 0.6023, 0.929, 0.7171, 0.909, 0.7164, 0.9541, 0.5475, 0.9522, 0.6031, 0.9288, 0.6023, 0.9307, 0.5467, 0.1841, 0.5926, 0.1841, 0.5926, 0.1841, 0.5926, 0.1841, 0.5926, 0.3865, 1.007, 0.3847, 0.9517, 0.4132, 0.9507, 0.415, 1.006, 0.3613, 0.6997, 0.3486, 0.6995, 0.384, 0.5927, 0.3847, 0.5927, 0.1841, 0.5926, 0.1841, 0.5926, 0.1841, 0.5926, 0.1841, 0.5926, 0.3696, 0.765, 0.3504, 0.7648, 0.3486, 0.6995, 0.3613, 0.6997, 0.851, 0.7101, 0.8676, 0.71, 0.8658, 0.7753, 0.8553, 0.7754, 0.8553, 0.7754, 0.8658, 0.7753, 0.8996, 0.8821, 0.9007, 0.8821, 0.8343, 0.6076, 0.859, 0.6074, 0.8676, 0.71, 0.851, 0.7101, 0.3692, 0.8677, 0.3415, 0.8674, 0.3504, 0.7648, 0.3696, 0.765, 0.3306, 0.9287, 0.3152, 0.8672, 0.3415, 0.8674, 0.357, 0.9289, 0.1841, 0.5926, 0.1841, 0.5926, 0.1841, 0.5926, 0.1841, 0.5926, 0.9007, 0.5457, 0.8859, 0.6072, 0.859, 0.6074, 0.8738, 0.5459, 0.4478, 0.8668, 0.4405, 0.867, 0.443, 0.7301, 0.4478, 0.7299, 0.1841, 0.5926, 0.1841, 0.5926, 0.1841, 0.5926, 0.1841, 0.5926, 0.5583, 0.4321, 0.5425, 0.4327, 0.5466, 0.3476, 0.5563, 0.3472, 0.4579, 0.3683, 0.4775, 0.3691, 0.4819, 0.4543, 0.4687, 0.4537, 0.4687, 0.4537, 0.4819, 0.4543, 0.5137, 0.5926, 0.5125, 0.5926, 0.4479, 0.2848, 0.4761, 0.286, 0.4775, 0.3691, 0.4579, 0.3683, 0.5653, 0.5149, 0.5413, 0.5159, 0.5425, 0.4327, 0.5583, 0.4321, 0.5251, 0.5925, 0.5137, 0.517, 0.5413, 0.5159, 0.5527, 0.5914, 0.1841, 0.5926, 0.1841, 0.5926, 0.1841, 0.5926, 0.1841, 0.5926, 0.5137, 0.2115, 0.5019, 0.287, 0.4761, 0.286, 0.4879, 0.2105, 0.1841, 0.5926, 0.1841, 0.5926, 0.1841, 0.5926, 0.1841, 0.5926, 0.6204, 0.2095, 0.6045, 0.271, 0.5767, 0.2713, 0.5926, 0.2098, 0.1841, 0.5926, 0.1841, 0.5926, 0.1841, 0.5926, 0.1841, 0.5926, 0.1841, 0.5926, 0.1841, 0.5926, 0.1841, 0.5926, 0.1841, 0.5926, 0.1841, 0.5926, 0.1841, 0.5926, 0.1841, 0.5926, 0.1841, 0.5926, 0.1562, 0.9288, 0.1405, 0.8673, 0.1684, 0.8675, 0.1841, 0.929, 0.1841, 0.5926, 0.1841, 0.5926, 0.1841, 0.5926, 0.1841, 0.5926, 0.1841, 0.5926, 0.1841, 0.5926, 0.1841, 0.5926, 0.1841, 0.5926, 0.1405, 0.8673, 0.1134, 0.867, 0.1312, 0.7645, 0.1496, 0.7647, 0.6045, 0.271, 0.6323, 0.2708, 0.6327, 0.3735, 0.6136, 0.3736, 0.6117, 0.4389, 0.6242, 0.4388, 0.6482, 0.5457, 0.6482, 0.5457, 0.6136, 0.3736, 0.6327, 0.3735, 0.6242, 0.4388, 0.6117, 0.4389, 0.1496, 0.7647, 0.1312, 0.7645, 0.1357, 0.6993, 0.1476, 0.6994, 0.1841, 0.5926, 0.1841, 0.5926, 0.1841, 0.5926, 0.1841, 0.5926, 0.1841, 0.5926, 0.1841, 0.5926, 0.1841, 0.5926, 0.1841, 0.5926, 0.1476, 0.6994, 0.1357, 0.6993, 0.1841, 0.5926, 0.1837, 0.5926, 0.1841, 0.5926, 0.1841, 0.5926, 0.1841, 0.5926, 0.1841, 0.5926, 0.1841, 0.5926, 0.1841, 0.5926, 0.1841, 0.5926, 0.1841, 0.5926, 0.1841, 0.5926, 0.1841, 0.5926, 0.1841, 0.5926, 0.1841, 0.5926, 0.2884, 0.2105, 0.2765, 0.2859, 0.2483, 0.2848, 0.2602, 0.2093, 0.1841, 0.5926, 0.1841, 0.5926, 0.1841, 0.5926, 0.1841, 0.5926, 0.1841, 0.5926, 0.1841, 0.5926, 0.1841, 0.5926, 0.1841, 0.5926, 0.1841, 0.5926, 0.1841, 0.5926, 0.1841, 0.5926, 0.1841, 0.5926, 0.0856, 0.5915, 0.07368, 0.516, 0.1015, 0.5149, 0.1134, 0.5904, 0.1841, 0.5926, 0.1841, 0.5926, 0.1841, 0.5926, 0.1841, 0.5926, 0.1841, 0.5926, 0.1841, 0.5926, 0.1841, 0.5926, 0.1841, 0.5926, 0.07368, 0.516, 0.04587, 0.5171, 0.05641, 0.4336, 0.07541, 0.4328, 0.2765, 0.2859, 0.3033, 0.2871, 0.2961, 0.3699, 0.2781, 0.3691, 0.2827, 0.4543, 0.2943, 0.4548, 0.3145, 0.5927, 0.3152, 0.5927, 0.2781, 0.3691, 0.2961, 0.3699, 0.2943, 0.4548, 0.2827, 0.4543, 0.07541, 0.4328, 0.05641, 0.4336, 0.06777, 0.3481, 0.08024, 0.3477, 0.1841, 0.5926, 0.1841, 0.5926, 0.1841, 0.5926, 0.1841, 0.5926, 0.1841, 0.5926, 0.1841, 0.5926, 0.1841, 0.5926, 0.1841, 0.5926, 0.08024, 0.3477, 0.06777, 0.3481, 0.1133, 0.2093, 0.1134, 0.2093, 0.1841, 0.5926, 0.1841, 0.5926, 0.1841, 0.5926, 0.1841, 0.5926, 0.1841, 0.5926, 0.1841, 0.5926, 0.1841, 0.5926, 0.1841, 0.5926, 0.1841, 0.5926, 0.1841, 0.5926, 0.1841, 0.5926, 0.1841, 0.5926, 0.5501, 1.006, 0.5483, 0.9505, 0.5748, 0.9496, 0.5767, 1.005, 0.1841, 0.5926, 0.1841, 0.5926, 0.1841, 0.5926, 0.1841, 0.5926, 0.1841, 0.5926, 0.1841, 0.5926, 0.1841, 0.5926, 0.1841, 0.5926, 0.1841, 0.5926, 0.1841, 0.5926, 0.1841, 0.5926, 0.1841, 0.5926, 0.7492, 0.5466, 0.7475, 0.6022, 0.7197, 0.6013, 0.7214, 0.5457, 0.1841, 0.5926, 0.1841, 0.5926, 0.1841, 0.5926, 0.1841, 0.5926, 0.1841, 0.5926, 0.1841, 0.5926, 0.1841, 0.5926, 0.1841, 0.5926, 0.7475, 0.6022, 0.7753, 0.603, 0.7674, 0.7176, 0.7484, 0.717, 0.5483, 0.9505, 0.5198, 0.9514, 0.5292, 0.8363, 0.5489, 0.8357, 0.5544, 0.7353, 0.5411, 0.7358, 0.5757, 0.5926, 0.5767, 0.5925, 0.5489, 0.8357, 0.5292, 0.8363, 0.5411, 0.7358, 0.5544, 0.7353, 0.7484, 0.717, 0.7674, 0.7176, 0.7666, 0.8177, 0.7542, 0.8174, 0.1841, 0.5926, 0.1841, 0.5926, 0.1841, 0.5926, 0.1841, 0.5926, 0.1841, 0.5926, 0.1841, 0.5926, 0.1841, 0.5926, 0.1841, 0.5926, 0.7542, 0.8174, 0.7666, 0.8177, 0.777, 0.9601, 0.777, 0.9601, 0.1841, 0.5926, 0.1841, 0.5926, 0.1841, 0.5926, 0.1841, 0.5926, 0.1841, 0.5926, 0.1841, 0.5926, 0.1841, 0.5926, 0.1841, 0.5926, 0.7212, 0.3516, 0.728, 0.3516, 0.728, 0.4935, 0.7216, 0.4934, 0.1841, 0.5926, 0.1841, 0.5926, 0.1841, 0.5926, 0.1841, 0.5926, 0.7294, 0.7164, 0.7484, 0.717, 0.7542, 0.8174, 0.7417, 0.817, 0.5667, 0.8351, 0.5489, 0.8357, 0.5544, 0.7353, 0.5658, 0.735, 0.735, 0.3512, 0.7291, 0.3512, 0.7287, 0.2093, 0.735, 0.2093, 0.5748, 0.9496, 0.5483, 0.9505, 0.5489, 0.8357, 0.5667, 0.8351, 0.7197, 0.6013, 0.7475, 0.6022, 0.7484, 0.717, 0.7294, 0.7164, 0.777, 0.5474, 0.7753, 0.603, 0.7475, 0.6022, 0.7492, 0.5466, 0.1841, 0.5926, 0.1841, 0.5926, 0.1841, 0.5926, 0.1841, 0.5926, 0.5217, 1.007, 0.5198, 0.9514, 0.5483, 0.9505, 0.5501, 1.006, 0.1604, 0.6995, 0.1476, 0.6994, 0.1837, 0.5926, 0.1841, 0.5926, 0.1841, 0.5926, 0.1841, 0.5926, 0.1841, 0.5926, 0.1841, 0.5926, 0.1688, 0.7649, 0.1496, 0.7647, 0.1476, 0.6994, 0.1604, 0.6995, 0.5947, 0.3738, 0.6136, 0.3736, 0.6117, 0.4389, 0.5993, 0.439, 0.5993, 0.439, 0.6117, 0.4389, 0.6482, 0.5457, 0.6482, 0.5457, 0.5767, 0.2713, 0.6045, 0.271, 0.6136, 0.3736, 0.5947, 0.3738, 0.1684, 0.8675, 0.1405, 0.8673, 0.1496, 0.7647, 0.1688, 0.7649, 0.1291, 0.9285, 0.1134, 0.867, 0.1405, 0.8673, 0.1562, 0.9288, 0.1841, 0.5926, 0.1841, 0.5926, 0.1841, 0.5926, 0.1841, 0.5926, 0.6482, 0.2093, 0.6323, 0.2708, 0.6045, 0.271, 0.6204, 0.2095, 0.09266, 0.3471, 0.08024, 0.3477, 0.1134, 0.2093, 0.1133, 0.2093, 0.1841, 0.5926, 0.1841, 0.5926, 0.1841, 0.5926, 0.1841, 0.5926, 0.09438, 0.4321, 0.07541, 0.4328, 0.08024, 0.3477, 0.09266, 0.3471, 0.2586, 0.3683, 0.2781, 0.3691, 0.2827, 0.4543, 0.2696, 0.4538, 0.2696, 0.4538, 0.2827, 0.4543, 0.3152, 0.5927, 0.3145, 0.5927, 0.2483, 0.2848, 0.2765, 0.2859, 0.2781, 0.3691, 0.2586, 0.3683, 0.1015, 0.5149, 0.07368, 0.516, 0.07541, 0.4328, 0.09438, 0.4321, 0.05779, 0.5926, 0.04587, 0.5171, 0.07368, 0.516, 0.0856, 0.5915, 0.1841, 0.5926, 0.1841, 0.5926, 0.1841, 0.5926, 0.1841, 0.5926, 0.3152, 0.2116, 0.3033, 0.2871, 0.2765, 0.2859, 0.2884, 0.2105, 0.1841, 0.5926, 0.1841, 0.5926, 0.1841, 0.5926, 0.1841, 0.5926, 0.2874, 0.593, 0.2718, 0.6544, 0.245, 0.6547, 0.2606, 0.5932, 0.1841, 0.5926, 0.1841, 0.5926, 0.1841, 0.5926, 0.1841, 0.5926, 0.1841, 0.5926, 0.1841, 0.5926, 0.1841, 0.5926, 0.1841, 0.5926, 0.1841, 0.5926, 0.1841, 0.5926, 0.1841, 0.5926, 0.1841, 0.5926, 0.4903, 0.9288, 0.4747, 0.8673, 0.5025, 0.8676, 0.5181, 0.9291, 0.1841, 0.5926, 0.1841, 0.5926, 0.1841, 0.5926, 0.1841, 0.5926, 0.1841, 0.5926, 0.1841, 0.5926, 0.1841, 0.5926, 0.1841, 0.5926, 0.4747, 0.8673, 0.4479, 0.8671, 0.4656, 0.7645, 0.4837, 0.7647, 0.2718, 0.6544, 0.2996, 0.6542, 0.3, 0.7569, 0.2808, 0.757, 0.2789, 0.8223, 0.2916, 0.8222, 0.3152, 0.9291, 0.3146, 0.9291, 0.2808, 0.757, 0.3, 0.7569, 0.2916, 0.8222, 0.2789, 0.8223, 0.4837, 0.7647, 0.4656, 0.7645, 0.4701, 0.6993, 0.4818, 0.6994, 0.1841, 0.5926, 0.1841, 0.5926, 0.1841, 0.5926, 0.1841, 0.5926, 0.1841, 0.5926, 0.1841, 0.5926, 0.1841, 0.5926, 0.1841, 0.5926, 0.4818, 0.6994, 0.4701, 0.6993, 0.5181, 0.5926, 0.5175, 0.5926, 0.1841, 0.5926, 0.1841, 0.5926, 0.1841, 0.5926, 0.1841, 0.5926, 0.1841, 0.5926, 0.1841, 0.5926, 0.1841, 0.5926, 0.1841, 0.5926, 0.1841, 0.5926, 0.1841, 0.5926, 0.1841, 0.5926, 0.1841, 0.5926, 0.3553, 0.2105, 0.3434, 0.2859, 0.3152, 0.2848, 0.3271, 0.2093, 0.1841, 0.5926, 0.1841, 0.5926, 0.1841, 0.5926, 0.1841, 0.5926, 0.1841, 0.5926, 0.1841, 0.5926, 0.1841, 0.5926, 0.1841, 0.5926, 0.1841, 0.5926, 0.1841, 0.5926, 0.1841, 0.5926, 0.1841, 0.5926, 0.4216, 0.5915, 0.4098, 0.5161, 0.4361, 0.5149, 0.4479, 0.5904, 0.1841, 0.5926, 0.1841, 0.5926, 0.1841, 0.5926, 0.1841, 0.5926, 0.1841, 0.5926, 0.1841, 0.5926, 0.1841, 0.5926, 0.1841, 0.5926, 0.4098, 0.5161, 0.3816, 0.5172, 0.3917, 0.4337, 0.4113, 0.4329, 0.3434, 0.2859, 0.3697, 0.2871, 0.3626, 0.3699, 0.3449, 0.3691, 0.1114, 0.8732, 0.1022, 0.8723, 0.1068, 0.7351, 0.1114, 0.7356, 0.3449, 0.3691, 0.3626, 0.3699, 0.3607, 0.4548, 0.3494, 0.4543, 0.4113, 0.4329, 0.3917, 0.4337, 0.4026, 0.3482, 0.4158, 0.3477, 0.1841, 0.5926, 0.1841, 0.5926, 0.1841, 0.5926, 0.1841, 0.5926, 0.1841, 0.5926, 0.1841, 0.5926, 0.1841, 0.5926, 0.1841, 0.5926, 0.4158, 0.3477, 0.4026, 0.3482, 0.447, 0.2093, 0.4479, 0.2093, 0.1841, 0.5926, 0.1841, 0.5926, 0.1841, 0.5926, 0.1841, 0.5926, 0.1841, 0.5926, 0.1841, 0.5926, 0.1841, 0.5926, 0.1841, 0.5926, 0.1841, 0.5926, 0.1841, 0.5926, 0.1841, 0.5926, 0.1841, 0.5926, 0.07622, 1.006, 0.07437, 0.9506, 0.1004, 0.9497, 0.1022, 1.005, 0.1841, 0.5926, 0.1841, 0.5926, 0.1841, 0.5926, 0.1841, 0.5926, 0.1841, 0.5926, 0.1841, 0.5926, 0.1841, 0.5926, 0.1841, 0.5926, 0.1841, 0.5926, 0.1841, 0.5926, 0.1841, 0.5926, 0.1841, 0.5926, 0.2145, 0.5935, 0.2126, 0.6491, 0.1841, 0.6482, 0.186, 0.5926, 0.1841, 0.5926, 0.1841, 0.5926, 0.1841, 0.5926, 0.1841, 0.5926, 0.1841, 0.5926, 0.1841, 0.5926, 0.1841, 0.5926, 0.1841, 0.5926, 0.2126, 0.6491, 0.2387, 0.65, 0.2306, 0.7645, 0.2132, 0.7639, 0.07437, 0.9506, 0.04587, 0.9515, 0.05504, 0.8364, 0.0749, 0.8358, 0.08026, 0.7354, 0.06682, 0.7358, 0.101, 0.5927, 0.1022, 0.5926, 0.0749, 0.8358, 0.05504, 0.8364, 0.06682, 0.7358, 0.08026, 0.7354, 0.2132, 0.7639, 0.2306, 0.7645, 0.2295, 0.8647, 0.2185, 0.8643, 0.1841, 0.5926, 0.1841, 0.5926, 0.1841, 0.5926, 0.1841, 0.5926, 0.1841, 0.5926, 0.1841, 0.5926, 0.1841, 0.5926, 0.1841, 0.5926, 0.7038, 0.2093, 0.7129, 0.2095, 0.7129, 0.3516, 0.7067, 0.3514, 0.1841, 0.5926, 0.1841, 0.5926, 0.1841, 0.5926, 0.1841, 0.5926, 0.1841, 0.5926, 0.1841, 0.5926, 0.1841, 0.5926, 0.1841, 0.5926, 0.2051, 0.8639, 0.2185, 0.8643, 0.2405, 1.007, 0.2393, 1.007, 0.1841, 0.5926, 0.1841, 0.5926, 0.1841, 0.5926, 0.1841, 0.5926, 0.1933, 0.7633, 0.2132, 0.7639, 0.2185, 0.8643, 0.2051, 0.8639, 0.09228, 0.8352, 0.0749, 0.8358, 0.08026, 0.7354, 0.09123, 0.735, 0.1127, 0.7347, 0.1022, 0.7351, 0.1069, 0.5928, 0.1127, 0.5926, 0.1004, 0.9497, 0.07437, 0.9506, 0.0749, 0.8358, 0.09228, 0.8352, 0.1841, 0.6482, 0.2126, 0.6491, 0.2132, 0.7639, 0.1933, 0.7633, 0.2405, 0.5944, 0.2387, 0.65, 0.2126, 0.6491, 0.2145, 0.5935, 0.1841, 0.5926, 0.1841, 0.5926, 0.1841, 0.5926, 0.1841, 0.5926, 0.04772, 1.007, 0.04587, 0.9515, 0.07437, 0.9506, 0.07622, 1.006, 0.4945, 0.6995, 0.4818, 0.6994, 0.5175, 0.5926, 0.5181, 0.5926, 0.1841, 0.5926, 0.1841, 0.5926, 0.1841, 0.5926, 0.1841, 0.5926, 0.5028, 0.7649, 0.4837, 0.7647, 0.4818, 0.6994, 0.4945, 0.6995, 0.2627, 0.7572, 0.2808, 0.757, 0.2789, 0.8223, 0.2672, 0.8225, 0.2672, 0.8225, 0.2789, 0.8223, 0.3146, 0.9291, 0.3152, 0.9291, 0.245, 0.6547, 0.2718, 0.6544, 0.2808, 0.757, 0.2627, 0.7572, 0.5025, 0.8676, 0.4747, 0.8673, 0.4837, 0.7647, 0.5028, 0.7649, 0.4635, 0.9285, 0.4479, 0.8671, 0.4747, 0.8673, 0.4903, 0.9288, 0.1841, 0.5926, 0.1841, 0.5926, 0.1841, 0.5926, 0.1841, 0.5926, 0.3152, 0.5927, 0.2996, 0.6542, 0.2718, 0.6544, 0.2874, 0.593, 0.721, 0.2098, 0.7287, 0.2093, 0.7287, 0.3464, 0.7239, 0.3467, 0.1841, 0.5926, 0.1841, 0.5926, 0.1841, 0.5926, 0.1841, 0.5926, 0.4289, 0.4321, 0.4113, 0.4329, 0.4158, 0.3477, 0.427, 0.3472, 0.3253, 0.3683, 0.3449, 0.3691, 0.3494, 0.4543, 0.3363, 0.4538, 0.3363, 0.4538, 0.3494, 0.4543, 0.3816, 0.5927, 0.3806, 0.5927, 0.3152, 0.2848, 0.3434, 0.2859, 0.3449, 0.3691, 0.3253, 0.3683, 0.4361, 0.5149, 0.4098, 0.5161, 0.4113, 0.4329, 0.4289, 0.4321, 0.3934, 0.5927, 0.3816, 0.5172, 0.4098, 0.5161, 0.4216, 0.5915, 0.1841, 0.5926, 0.1841, 0.5926, 0.1841, 0.5926, 0.1841, 0.5926, 0.3816, 0.2116, 0.3697, 0.2871, 0.3434, 0.2859, 0.3553, 0.2105])
me_cube.materials.append(mat_material)
me_cube.use_mirror_vertex_groups = False
me_cube.update()

# ---- objects
ob_cube = bpy.data.objects.new('Cube', me_cube)

# ---- transforms, parenting, visibility, modifiers, constraints
ob_cube.location = (0.0, 0.0, 0.0)
ob_cube.scale = (0.2, 0.2, 0.2)
ob_cube.lock_rotations_4d = False
ob_cube.empty_display_type = 'ARROWS'
ob_cube.lineart.crease_threshold = 0.0

# ---- collection membership
col_collection.objects.link(ob_cube)

# ---- scene / render settings (as saved in the file)
scene.frame_start = 1; scene.frame_end = 250; scene.frame_set(1)
scene.render.engine = 'BLENDER_EEVEE_NEXT'
scene.cycles.sampling_pattern = 'TABULATED_SOBOL'
scene.view_settings.view_transform = 'Filmic'
bpy.context.view_layer.update()

# ---- added for rendering (the .blend has no active camera and no usable light): camera, sun
cam_auto = bpy.data.cameras.new('AutoCamera')
cam_auto.lens = 50.0
cam_auto.sensor_width = 36.0
cam_auto.clip_end = 1000.0
ob_auto_camera = bpy.data.objects.new('AutoCamera', cam_auto)
scene.collection.objects.link(ob_auto_camera)
ob_auto_camera.location = (4.29056, -5.22891, 4.85054)
ob_auto_camera.rotation_euler = (1.09748, -7.21219e-08, 0.694738)
scene.camera = ob_auto_camera
light_auto_sun = bpy.data.lights.new('AutoSun', 'SUN')
light_auto_sun.energy = 3.0
light_auto_sun.angle = 0.0523599
ob_auto_sun = bpy.data.objects.new('AutoSun', light_auto_sun)
scene.collection.objects.link(ob_auto_sun)
ob_auto_sun.rotation_euler = (0.872665, 0.174533, 0.523599)
bpy.context.view_layer.update()
